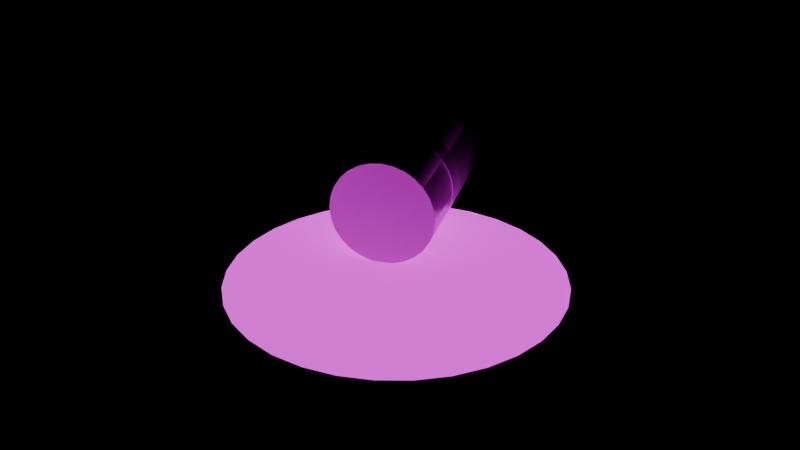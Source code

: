 # Source: chem_barrel_leaking.blend  (saved by Blender 5.0.119; exported with 4.5.12 LTS)
import bpy
from mathutils import Matrix  # noqa: F401  (used for matrix-valued properties, if any)

bpy.ops.wm.read_factory_settings(use_empty=True)
scene = bpy.context.scene
scene.name = 'Scene'

# ---- images (referenced by path relative to the original .blend; pixels are not part of the script)
import os
ASSET_DIR = os.environ.get("B2B_ASSET_DIR", "")  # directory of the original .blend (textures are referenced by path, not embedded)
HERE = os.path.dirname(os.path.abspath(__file__))  # packed textures are extracted next to this script under _unpacked/

def load_image(name, relpath, width, height, colorspace="sRGB"):
    """Load a texture the original file referenced (path relative to the .blend, or extracted next to this script)."""
    p = next((c for c in (os.path.join(HERE, relpath), os.path.join(ASSET_DIR, relpath)) if relpath and os.path.exists(c)), "")
    if p:
        img = bpy.data.images.load(p, check_existing=True)
        img.name = name
    else:  # same state as the original file: an image datablock whose file is absent (Cycles renders it pink)
        img = bpy.data.images.new(name, width, height)
        img.source = "FILE"
        img.filepath = "//" + (relpath or name)
    img.colorspace_settings.name = colorspace
    return img
img_rust_albedo_png = load_image('rust_albedo.png', 'rust_albedo.png', 1024, 1024, 'sRGB')
img_rust_rough_png = load_image('rust_rough.png', 'rust_rough.png', 1024, 1024, 'Non-Color')
img_rust_metal_png = load_image('rust_metal.png', 'rust_metal.png', 1024, 1024, 'Non-Color')
img_rust_normal_png = load_image('rust_normal.png', 'rust_normal.png', 1024, 1024, 'Non-Color')
img_hazard_stripes_albedo_png = load_image('hazard_stripes_albedo.png', 'hazard_stripes_albedo.png', 1024, 1024, 'sRGB')
img_hazard_stripes_rough_png = load_image('hazard_stripes_rough.png', 'hazard_stripes_rough.png', 1024, 1024, 'Non-Color')
img_hazard_stripes_metal_png = load_image('hazard_stripes_metal.png', 'hazard_stripes_metal.png', 1024, 1024, 'Non-Color')
img_hazard_stripes_normal_png = load_image('hazard_stripes_normal.png', 'hazard_stripes_normal.png', 1024, 1024, 'Non-Color')
img_chemical_residue_albedo_png = load_image('chemical_residue_albedo.png', 'chemical_residue_albedo.png', 1024, 1024, 'sRGB')
img_chemical_residue_rough_png = load_image('chemical_residue_rough.png', 'chemical_residue_rough.png', 1024, 1024, 'Non-Color')
img_chemical_residue_normal_png = load_image('chemical_residue_normal.png', 'chemical_residue_normal.png', 1024, 1024, 'Non-Color')
img_chemical_residue_emit_png = load_image('chemical_residue_emit.png', 'chemical_residue_emit.png', 1024, 1024, 'sRGB')

# ---- materials (node trees are filled in below, after node groups)
mat_rust = bpy.data.materials.new('rust')
mat_rust.diffuse_color = (0.5574, 0.3177, 0.1518, 1.0)
mat_hazard = bpy.data.materials.new('hazard')
mat_hazard.diffuse_color = (0.451, 0.3589, 0.1029, 1.0)
mat_chem_residue = bpy.data.materials.new('chem_residue')
mat_chem_residue.diffuse_color = (0.2835, 0.344, 0.1834, 1.0)

# ---- material node trees
mat_rust.use_nodes = True; mat_rust.node_tree.nodes.clear()
_N = mat_rust.node_tree.nodes; _L = mat_rust.node_tree.links
n0 = _N.new('ShaderNodeBsdfPrincipled'); n0.name = 'Principled BSDF'; n0.location = (-200, 100)
n1 = _N.new('ShaderNodeOutputMaterial'); n1.name = 'Material Output'; n1.location = (200, 100)
n2 = _N.new('ShaderNodeTexCoord'); n2.name = 'Texture Coordinate'; n2.location = (0, 0)
n3 = _N.new('ShaderNodeMapping'); n3.name = 'Mapping'; n3.location = (0, 0)
n3.inputs[3].default_value = (0.6667, 0.6667, 0.6667)
n4 = _N.new('ShaderNodeTexImage'); n4.name = 'Image Texture'; n4.location = (0, 0)
n4.image = img_rust_albedo_png
n5 = _N.new('ShaderNodeTexImage'); n5.name = 'Image Texture.001'; n5.location = (0, 0)
n5.image = img_rust_rough_png
n6 = _N.new('ShaderNodeTexImage'); n6.name = 'Image Texture.002'; n6.location = (0, 0)
n6.image = img_rust_metal_png
n7 = _N.new('ShaderNodeTexImage'); n7.name = 'Image Texture.003'; n7.location = (0, 0)
n7.image = img_rust_normal_png
n8 = _N.new('ShaderNodeNormalMap'); n8.name = 'Normal Map'; n8.location = (0, 0)
n8.inputs[0].default_value = 1.2
_L.new(n0.outputs[0], n1.inputs[0])
_L.new(n2.outputs[2], n3.inputs[0])
_L.new(n3.outputs[0], n4.inputs[0])
_L.new(n4.outputs[0], n0.inputs[0])
_L.new(n3.outputs[0], n5.inputs[0])
_L.new(n5.outputs[0], n0.inputs[2])
_L.new(n3.outputs[0], n6.inputs[0])
_L.new(n6.outputs[0], n0.inputs[1])
_L.new(n3.outputs[0], n7.inputs[0])
_L.new(n7.outputs[0], n8.inputs[1])
_L.new(n8.outputs[0], n0.inputs[5])
n1.is_active_output = True
mat_hazard.use_nodes = True; mat_hazard.node_tree.nodes.clear()
_N = mat_hazard.node_tree.nodes; _L = mat_hazard.node_tree.links
n0 = _N.new('ShaderNodeBsdfPrincipled'); n0.name = 'Principled BSDF'; n0.location = (-200, 100)
n1 = _N.new('ShaderNodeOutputMaterial'); n1.name = 'Material Output'; n1.location = (200, 100)
n2 = _N.new('ShaderNodeTexCoord'); n2.name = 'Texture Coordinate'; n2.location = (0, 0)
n3 = _N.new('ShaderNodeMapping'); n3.name = 'Mapping'; n3.location = (0, 0)
n4 = _N.new('ShaderNodeTexImage'); n4.name = 'Image Texture'; n4.location = (0, 0)
n4.image = img_hazard_stripes_albedo_png
n5 = _N.new('ShaderNodeTexImage'); n5.name = 'Image Texture.001'; n5.location = (0, 0)
n5.image = img_hazard_stripes_rough_png
n6 = _N.new('ShaderNodeTexImage'); n6.name = 'Image Texture.002'; n6.location = (0, 0)
n6.image = img_hazard_stripes_metal_png
n7 = _N.new('ShaderNodeTexImage'); n7.name = 'Image Texture.003'; n7.location = (0, 0)
n7.image = img_hazard_stripes_normal_png
n8 = _N.new('ShaderNodeNormalMap'); n8.name = 'Normal Map'; n8.location = (0, 0)
n8.inputs[0].default_value = 0.4
_L.new(n0.outputs[0], n1.inputs[0])
_L.new(n2.outputs[2], n3.inputs[0])
_L.new(n3.outputs[0], n4.inputs[0])
_L.new(n4.outputs[0], n0.inputs[0])
_L.new(n3.outputs[0], n5.inputs[0])
_L.new(n5.outputs[0], n0.inputs[2])
_L.new(n3.outputs[0], n6.inputs[0])
_L.new(n6.outputs[0], n0.inputs[1])
_L.new(n3.outputs[0], n7.inputs[0])
_L.new(n7.outputs[0], n8.inputs[1])
_L.new(n8.outputs[0], n0.inputs[5])
n1.is_active_output = True
mat_chem_residue.use_nodes = True; mat_chem_residue.node_tree.nodes.clear()
_N = mat_chem_residue.node_tree.nodes; _L = mat_chem_residue.node_tree.links
n0 = _N.new('ShaderNodeBsdfPrincipled'); n0.name = 'Principled BSDF'; n0.location = (-200, 100)
n0.inputs[28].default_value = 1.2
n1 = _N.new('ShaderNodeOutputMaterial'); n1.name = 'Material Output'; n1.location = (200, 100)
n2 = _N.new('ShaderNodeTexCoord'); n2.name = 'Texture Coordinate'; n2.location = (0, 0)
n3 = _N.new('ShaderNodeMapping'); n3.name = 'Mapping'; n3.location = (0, 0)
n3.inputs[3].default_value = (0.6667, 0.6667, 0.6667)
n4 = _N.new('ShaderNodeTexImage'); n4.name = 'Image Texture'; n4.location = (0, 0)
n4.image = img_chemical_residue_albedo_png
n5 = _N.new('ShaderNodeTexImage'); n5.name = 'Image Texture.001'; n5.location = (0, 0)
n5.image = img_chemical_residue_rough_png
n6 = _N.new('ShaderNodeTexImage'); n6.name = 'Image Texture.002'; n6.location = (0, 0)
n6.image = img_chemical_residue_normal_png
n7 = _N.new('ShaderNodeNormalMap'); n7.name = 'Normal Map'; n7.location = (0, 0)
n7.inputs[0].default_value = 0.5
n8 = _N.new('ShaderNodeTexImage'); n8.name = 'Image Texture.003'; n8.location = (0, 0)
n8.image = img_chemical_residue_emit_png
_L.new(n0.outputs[0], n1.inputs[0])
_L.new(n2.outputs[2], n3.inputs[0])
_L.new(n3.outputs[0], n4.inputs[0])
_L.new(n4.outputs[0], n0.inputs[0])
_L.new(n3.outputs[0], n5.inputs[0])
_L.new(n5.outputs[0], n0.inputs[2])
_L.new(n3.outputs[0], n6.inputs[0])
_L.new(n6.outputs[0], n7.inputs[1])
_L.new(n7.outputs[0], n0.inputs[5])
_L.new(n3.outputs[0], n8.inputs[0])
_L.new(n8.outputs[0], n0.inputs[27])
n1.is_active_output = True

# ---- meshes
me_chem_barrel_leaking = bpy.data.meshes.new('chem_barrel_leaking')
me_chem_barrel_leaking.from_pydata([(0.0, 0.29, -0.44), (0.0, 0.29, 0.44), (0.06453, 0.2827, -0.44), (0.06453, 0.2827, 0.44), (0.1258, 0.2613, -0.44), (0.1258, 0.2613, 0.44), (0.1808, 0.2267, -0.44), (0.1808, 0.2267, 0.44), (0.2267, 0.1808, -0.44), (0.2267, 0.1808, 0.44), (0.2613, 0.1258, -0.44), (0.2613, 0.1258, 0.44), (0.2827, 0.06453, -0.44), (0.2827, 0.06453, 0.44), (0.29, 0.0, -0.44), (0.29, 0.0, 0.44), (0.2827, -0.06453, -0.44), (0.2827, -0.06453, 0.44), (0.2613, -0.1258, -0.44), (0.2613, -0.1258, 0.44), (0.2267, -0.1808, -0.44), (0.2267, -0.1808, 0.44), (0.1808, -0.2267, -0.44), (0.1808, -0.2267, 0.44), (0.1258, -0.2613, -0.44), (0.1258, -0.2613, 0.44), (0.06453, -0.2827, -0.44), (0.06453, -0.2827, 0.44), (0.0, -0.29, -0.44), (0.0, -0.29, 0.44), (-0.06453, -0.2827, -0.44), (-0.06453, -0.2827, 0.44), (-0.1258, -0.2613, -0.44), (-0.1258, -0.2613, 0.44), (-0.1808, -0.2267, -0.44), (-0.1808, -0.2267, 0.44), (-0.2267, -0.1808, -0.44), (-0.2267, -0.1808, 0.44), (-0.2613, -0.1258, -0.44), (-0.2613, -0.1258, 0.44), (-0.2827, -0.06453, -0.44), (-0.2827, -0.06453, 0.44), (-0.29, 0.0, -0.44), (-0.29, 0.0, 0.44), (-0.2827, 0.06453, -0.44), (-0.2827, 0.06453, 0.44), (-0.2613, 0.1258, -0.44), (-0.2613, 0.1258, 0.44), (-0.2267, 0.1808, -0.44), (-0.2267, 0.1808, 0.44), (-0.1808, 0.2267, -0.44), (-0.1808, 0.2267, 0.44), (-0.1258, 0.2613, -0.44), (-0.1258, 0.2613, 0.44), (-0.06453, 0.2827, -0.44), (-0.06453, 0.2827, 0.44), (0.0, 0.292, -0.07), (0.0, 0.292, 0.07), (0.06498, 0.2847, -0.07), (0.06498, 0.2847, 0.07), (0.1267, 0.2631, -0.07), (0.1267, 0.2631, 0.07), (0.1821, 0.2283, -0.07), (0.1821, 0.2283, 0.07), (0.2283, 0.1821, -0.07), (0.2283, 0.1821, 0.07), (0.2631, 0.1267, -0.07), (0.2631, 0.1267, 0.07), (0.2847, 0.06498, -0.07), (0.2847, 0.06498, 0.07), (0.292, 0.0, -0.07), (0.292, 0.0, 0.07), (0.2847, -0.06498, -0.07), (0.2847, -0.06498, 0.07), (0.2631, -0.1267, -0.07), (0.2631, -0.1267, 0.07), (0.2283, -0.1821, -0.07), (0.2283, -0.1821, 0.07), (0.1821, -0.2283, -0.07), (0.1821, -0.2283, 0.07), (0.1267, -0.2631, -0.07), (0.1267, -0.2631, 0.07), (0.06498, -0.2847, -0.07), (0.06498, -0.2847, 0.07), (0.0, -0.292, -0.07), (0.0, -0.292, 0.07), (-0.06498, -0.2847, -0.07), (-0.06498, -0.2847, 0.07), (-0.1267, -0.2631, -0.07), (-0.1267, -0.2631, 0.07), (-0.1821, -0.2283, -0.07), (-0.1821, -0.2283, 0.07), (-0.2283, -0.1821, -0.07), (-0.2283, -0.1821, 0.07), (-0.2631, -0.1267, -0.07), (-0.2631, -0.1267, 0.07), (-0.2847, -0.06498, -0.07), (-0.2847, -0.06498, 0.07), (-0.292, 0.0, -0.07), (-0.292, 0.0, 0.07), (-0.2847, 0.06498, -0.07), (-0.2847, 0.06498, 0.07), (-0.2631, 0.1267, -0.07), (-0.2631, 0.1267, 0.07), (-0.2283, 0.1821, -0.07), (-0.2283, 0.1821, 0.07), (-0.1821, 0.2283, -0.07), (-0.1821, 0.2283, 0.07), (-0.1267, 0.2631, -0.07), (-0.1267, 0.2631, 0.07), (-0.06498, 0.2847, -0.07), (-0.06498, 0.2847, 0.07), (0.4781, -0.29, -0.2321), (0.4781, -0.284, -0.2321), (0.6331, -0.29, -0.1478), (0.6331, -0.284, -0.1478), (0.7687, -0.29, -0.03491), (0.7687, -0.284, -0.03491), (0.8796, -0.29, 0.1023), (0.8796, -0.284, 0.1023), (0.9616, -0.29, 0.2585), (0.9616, -0.284, 0.2585), (1.012, -0.29, 0.4277), (1.012, -0.284, 0.4277), (1.028, -0.29, 0.6034), (1.028, -0.284, 0.6034), (1.009, -0.29, 0.7788), (1.009, -0.284, 0.7788), (0.9566, -0.29, 0.9473), (0.9566, -0.284, 0.9473), (0.8723, -0.29, 1.102), (0.8723, -0.284, 1.102), (0.7594, -0.29, 1.238), (0.7594, -0.284, 1.238), (0.6222, -0.29, 1.349), (0.6222, -0.284, 1.349), (0.466, -0.29, 1.431), (0.466, -0.284, 1.431), (0.2968, -0.29, 1.481), (0.2968, -0.284, 1.481), (0.1211, -0.29, 1.497), (0.1211, -0.284, 1.497), (-0.05436, -0.29, 1.478), (-0.05436, -0.284, 1.478), (-0.2228, -0.29, 1.426), (-0.2228, -0.284, 1.426), (-0.3778, -0.29, 1.341), (-0.3778, -0.284, 1.341), (-0.5134, -0.29, 1.229), (-0.5134, -0.284, 1.229), (-0.6243, -0.29, 1.091), (-0.6243, -0.284, 1.091), (-0.7063, -0.29, 0.9352), (-0.7063, -0.284, 0.9352), (-0.7563, -0.29, 0.766), (-0.7563, -0.284, 0.766), (-0.7723, -0.29, 0.5903), (-0.7723, -0.284, 0.5903), (-0.7537, -0.29, 0.4148), (-0.7537, -0.284, 0.4148), (-0.7013, -0.29, 0.2464), (-0.7013, -0.284, 0.2464), (-0.617, -0.29, 0.09136), (-0.617, -0.284, 0.09136), (-0.5041, -0.29, -0.0442), (-0.5041, -0.284, -0.0442), (-0.3669, -0.29, -0.1551), (-0.3669, -0.284, -0.1551), (-0.2107, -0.29, -0.2372), (-0.2107, -0.284, -0.2372), (-0.04147, -0.29, -0.2871), (-0.04147, -0.284, -0.2871), (0.1342, -0.29, -0.3031), (0.1342, -0.284, -0.3031), (0.3097, -0.29, -0.2846), (0.3097, -0.284, -0.2846)], [], [(0, 1, 3, 2), (2, 3, 5, 4), (4, 5, 7, 6), (6, 7, 9, 8), (8, 9, 11, 10), (10, 11, 13, 12), (12, 13, 15, 14), (14, 15, 17, 16), (16, 17, 19, 18), (18, 19, 21, 20), (20, 21, 23, 22), (22, 23, 25, 24), (24, 25, 27, 26), (26, 27, 29, 28), (28, 29, 31, 30), (30, 31, 33, 32), (32, 33, 35, 34), (34, 35, 37, 36), (36, 37, 39, 38), (38, 39, 41, 40), (40, 41, 43, 42), (42, 43, 45, 44), (44, 45, 47, 46), (46, 47, 49, 48), (48, 49, 51, 50), (50, 51, 53, 52), (3, 1, 55, 53, 51, 49, 47, 45, 43, 41, 39, 37, 35, 33, 31, 29, 27, 25, 23, 21, 19, 17, 15, 13, 11, 9, 7, 5), (52, 53, 55, 54), (54, 55, 1, 0), (0, 2, 4, 6, 8, 10, 12, 14, 16, 18, 20, 22, 24, 26, 28, 30, 32, 34, 36, 38, 40, 42, 44, 46, 48, 50, 52, 54), (56, 57, 59, 58), (58, 59, 61, 60), (60, 61, 63, 62), (62, 63, 65, 64), (64, 65, 67, 66), (66, 67, 69, 68), (68, 69, 71, 70), (70, 71, 73, 72), (72, 73, 75, 74), (74, 75, 77, 76), (76, 77, 79, 78), (78, 79, 81, 80), (80, 81, 83, 82), (82, 83, 85, 84), (84, 85, 87, 86), (86, 87, 89, 88), (88, 89, 91, 90), (90, 91, 93, 92), (92, 93, 95, 94), (94, 95, 97, 96), (96, 97, 99, 98), (98, 99, 101, 100), (100, 101, 103, 102), (102, 103, 105, 104), (104, 105, 107, 106), (106, 107, 109, 108), (59, 57, 111, 109, 107, 105, 103, 101, 99, 97, 95, 93, 91, 89, 87, 85, 83, 81, 79, 77, 75, 73, 71, 69, 67, 65, 63, 61), (108, 109, 111, 110), (110, 111, 57, 56), (56, 58, 60, 62, 64, 66, 68, 70, 72, 74, 76, 78, 80, 82, 84, 86, 88, 90, 92, 94, 96, 98, 100, 102, 104, 106, 108, 110), (112, 113, 115, 114), (114, 115, 117, 116), (116, 117, 119, 118), (118, 119, 121, 120), (120, 121, 123, 122), (122, 123, 125, 124), (124, 125, 127, 126), (126, 127, 129, 128), (128, 129, 131, 130), (130, 131, 133, 132), (132, 133, 135, 134), (134, 135, 137, 136), (136, 137, 139, 138), (138, 139, 141, 140), (140, 141, 143, 142), (142, 143, 145, 144), (144, 145, 147, 146), (146, 147, 149, 148), (148, 149, 151, 150), (150, 151, 153, 152), (152, 153, 155, 154), (154, 155, 157, 156), (156, 157, 159, 158), (158, 159, 161, 160), (160, 161, 163, 162), (162, 163, 165, 164), (164, 165, 167, 166), (166, 167, 169, 168), (168, 169, 171, 170), (170, 171, 173, 172), (115, 113, 175, 173, 171, 169, 167, 165, 163, 161, 159, 157, 155, 153, 151, 149, 147, 145, 143, 141, 139, 137, 135, 133, 131, 129, 127, 125, 123, 121, 119, 117), (172, 173, 175, 174), (174, 175, 113, 112), (112, 114, 116, 118, 120, 122, 124, 126, 128, 130, 132, 134, 136, 138, 140, 142, 144, 146, 148, 150, 152, 154, 156, 158, 160, 162, 164, 166, 168, 170, 172, 174)])
me_chem_barrel_leaking.polygons.foreach_set('use_smooth', [True] * 94)
me_chem_barrel_leaking.polygons.foreach_set('material_index', [0, 0, 0, 0, 0, 0, 0, 0, 0, 0, 0, 0, 0, 0, 0, 0, 0, 0, 0, 0, 0, 0, 0, 0, 0, 0, 0, 0, 0, 0, 1, 1, 1, 1, 1, 1, 1, 1, 1, 1, 1, 1, 1, 1, 1, 1, 1, 1, 1, 1, 1, 1, 1, 1, 1, 1, 1, 1, 1, 1, 2, 2, 2, 2, 2, 2, 2, 2, 2, 2, 2, 2, 2, 2, 2, 2, 2, 2, 2, 2, 2, 2, 2, 2, 2, 2, 2, 2, 2, 2, 2, 2, 2, 2])
_k = set([(0, 2), (0, 54), (1, 3), (1, 55), (2, 4), (3, 5), (4, 6), (5, 7), (6, 8), (7, 9), (8, 10), (9, 11), (10, 12), (11, 13), (12, 14), (13, 15), (14, 16), (15, 17), (16, 18), (17, 19), (18, 20), (19, 21), (20, 22), (21, 23), (22, 24), (23, 25), (24, 26), (25, 27), (26, 28), (27, 29), (28, 30), (29, 31), (30, 32), (31, 33), (32, 34), (33, 35), (34, 36), (35, 37), (36, 38), (37, 39), (38, 40), (39, 41), (40, 42), (41, 43), (42, 44), (43, 45), (44, 46), (45, 47), (46, 48), (47, 49), (48, 50), (49, 51), (50, 52), (51, 53), (52, 54), (53, 55), (56, 58), (56, 110), (57, 59), (57, 111), (58, 60), (59, 61), (60, 62), (61, 63), (62, 64), (63, 65), (64, 66), (65, 67), (66, 68), (67, 69), (68, 70), (69, 71), (70, 72), (71, 73), (72, 74), (73, 75), (74, 76), (75, 77), (76, 78), (77, 79), (78, 80), (79, 81), (80, 82), (81, 83), (82, 84), (83, 85), (84, 86), (85, 87), (86, 88), (87, 89), (88, 90), (89, 91), (90, 92), (91, 93), (92, 94), (93, 95), (94, 96), (95, 97), (96, 98), (97, 99), (98, 100), (99, 101), (100, 102), (101, 103), (102, 104), (103, 105), (104, 106), (105, 107), (106, 108), (107, 109), (108, 110), (109, 111), (112, 114), (112, 174), (113, 115), (113, 175), (114, 116), (115, 117), (116, 118), (117, 119), (118, 120), (119, 121), (120, 122), (121, 123), (122, 124), (123, 125), (124, 126), (125, 127), (126, 128), (127, 129), (128, 130), (129, 131), (130, 132), (131, 133), (132, 134), (133, 135), (134, 136), (135, 137), (136, 138), (137, 139), (138, 140), (139, 141), (140, 142), (141, 143), (142, 144), (143, 145), (144, 146), (145, 147), (146, 148), (147, 149), (148, 150), (149, 151), (150, 152), (151, 153), (152, 154), (153, 155), (154, 156), (155, 157), (156, 158), (157, 159), (158, 160), (159, 161), (160, 162), (161, 163), (162, 164), (163, 165), (164, 166), (165, 167), (166, 168), (167, 169), (168, 170), (169, 171), (170, 172), (171, 173), (172, 174), (173, 175)])
me_chem_barrel_leaking.attributes.new('sharp_edge', 'BOOLEAN', 'EDGE').data.foreach_set('value', [ (min(e.vertices), max(e.vertices)) in _k for e in me_chem_barrel_leaking.edges])
_uv = me_chem_barrel_leaking.uv_layers.new(name='UVMap')
_uv.uv.foreach_set('vector', [-0.1713, 0.4053, 0.1713, -0.4053, 0.2308, -0.3801, -0.1119, 0.4304, -0.1119, 0.4304, 0.2308, -0.3801, 0.2872, -0.3563, -0.05545, 0.4543, -0.05545, 0.4543, 0.2872, -0.3563, 0.3379, -0.3349, -0.004805, 0.4757, -0.004805, 0.4757, 0.3379, -0.3349, 0.3802, -0.317, 0.03749, 0.4936, 0.4936, 0.4708, -0.317, 0.4708, -0.3035, 0.4158, 0.507, 0.4158, 0.507, 0.4158, -0.3035, 0.4158, -0.2952, 0.3545, 0.5154, 0.3545, 0.5154, 0.3545, -0.2952, 0.3545, -0.2923, 0.29, 0.5182, 0.29, 0.5182, 0.29, -0.2923, 0.29, -0.2952, 0.2255, 0.5154, 0.2255, 0.5154, 0.2255, -0.2952, 0.2255, -0.3035, 0.1642, 0.507, 0.1642, 0.507, 0.1642, -0.3035, 0.1642, -0.317, 0.1092, 0.4936, 0.1092, 0.03749, -0.4936, 0.3802, 0.317, 0.3379, 0.3349, -0.004805, -0.4757, -0.004805, -0.4757, 0.3379, 0.3349, 0.2872, 0.3563, -0.05545, -0.4543, -0.05545, -0.4543, 0.2872, 0.3563, 0.2308, 0.3801, -0.1119, -0.4304, -0.1119, -0.4304, 0.2308, 0.3801, 0.1713, 0.4053, -0.1713, -0.4053, -0.1713, -0.4053, 0.1713, 0.4053, 0.1119, 0.4304, -0.2308, -0.3801, -0.2308, -0.3801, 0.1119, 0.4304, 0.05545, 0.4543, -0.2872, -0.3563, -0.2872, -0.3563, 0.05545, 0.4543, 0.004805, 0.4757, -0.3379, -0.3349, -0.3379, -0.3349, 0.004805, 0.4757, -0.03749, 0.4936, -0.3802, -0.317, -0.317, 0.1092, 0.4936, 0.1092, 0.507, 0.1642, -0.3035, 0.1642, -0.3035, 0.1642, 0.507, 0.1642, 0.5154, 0.2255, -0.2952, 0.2255, -0.2952, 0.2255, 0.5154, 0.2255, 0.5182, 0.29, -0.2923, 0.29, -0.2923, 0.29, 0.5182, 0.29, 0.5154, 0.3545, -0.2952, 0.3545, -0.2952, 0.3545, 0.5154, 0.3545, 0.507, 0.4158, -0.3035, 0.4158, -0.3035, 0.4158, 0.507, 0.4158, 0.4936, 0.4708, -0.317, 0.4708, -0.3802, 0.317, -0.03749, -0.4936, 0.004805, -0.4757, -0.3379, 0.3349, -0.3379, 0.3349, 0.004805, -0.4757, 0.05545, -0.4543, -0.2872, 0.3563, 0.2308, 0.5727, 0.1713, 0.58, 0.1119, 0.5727, 0.05545, 0.5513, 0.004805, 0.5167, -0.03749, 0.4708, -0.06931, 0.4158, -0.08907, 0.3545, -0.09576, 0.29, -0.08907, 0.2255, -0.06931, 0.1642, -0.03749, 0.1092, 0.004805, 0.06327, 0.05545, 0.02872, 0.1119, 0.007271, 0.1713, -4.523e-08, 0.2308, 0.007271, 0.2872, 0.02872, 0.3379, 0.06327, 0.3802, 0.1092, 0.412, 0.1642, 0.4318, 0.2255, 0.4385, 0.29, 0.4318, 0.3545, 0.412, 0.4158, 0.3802, 0.4708, 0.3379, 0.5167, 0.2872, 0.5513, -0.2872, 0.3563, 0.05545, -0.4543, 0.1119, -0.4304, -0.2308, 0.3801, -0.2308, 0.3801, 0.1119, -0.4304, 0.1713, -0.4053, -0.1713, 0.4053, 0.1713, 0.58, 0.1119, 0.5727, 0.05545, 0.5513, 0.004805, 0.5167, -0.03749, 0.4708, -0.06931, 0.4158, -0.08907, 0.3545, -0.09576, 0.29, -0.08907, 0.2255, -0.06931, 0.1642, -0.03749, 0.1092, 0.004805, 0.06327, 0.05545, 0.02872, 0.1119, 0.007271, 0.1713, 4.523e-08, 0.2308, 0.007271, 0.2872, 0.02872, 0.3379, 0.06327, 0.3802, 0.1092, 0.412, 0.1642, 0.4318, 0.2255, 0.4385, 0.29, 0.4318, 0.3545, 0.412, 0.4158, 0.3802, 0.4708, 0.3379, 0.5167, 0.2872, 0.5513, 0.2308, 0.5727, -0.02726, 0.06447, 0.02726, -0.06447, 0.08711, -0.03917, 0.03259, 0.08978, 0.03259, 0.08978, 0.08711, -0.03917, 0.144, -0.01514, 0.08943, 0.1138, 0.08943, 0.1138, 0.144, -0.01514, 0.1949, 0.006423, 0.1404, 0.1354, 0.1404, 0.1354, 0.1949, 0.006423, 0.2375, 0.02443, 0.183, 0.1534, 0.1534, 0.4721, 0.02443, 0.4721, 0.03798, 0.4167, 0.1669, 0.4167, 0.1669, 0.4167, 0.03798, 0.4167, 0.04638, 0.355, 0.1753, 0.355, 0.1753, 0.355, 0.04638, 0.355, 0.04924, 0.29, 0.1782, 0.29, 0.1782, 0.29, 0.04924, 0.29, 0.04638, 0.225, 0.1753, 0.225, 0.1753, 0.225, 0.04638, 0.225, 0.03798, 0.1633, 0.1669, 0.1633, 0.1669, 0.1633, 0.03798, 0.1633, 0.02443, 0.1079, 0.1534, 0.1079, 0.183, -0.1534, 0.2375, -0.02443, 0.1949, -0.006423, 0.1404, -0.1354, 0.1404, -0.1354, 0.1949, -0.006423, 0.144, 0.01514, 0.08943, -0.1138, 0.08943, -0.1138, 0.144, 0.01514, 0.08711, 0.03917, 0.03259, -0.08978, 0.03259, -0.08978, 0.08711, 0.03917, 0.02726, 0.06447, -0.02726, -0.06447, -0.02726, -0.06447, 0.02726, 0.06447, -0.03259, 0.08978, -0.08711, -0.03917, -0.08711, -0.03917, -0.03259, 0.08978, -0.08943, 0.1138, -0.144, -0.01514, -0.144, -0.01514, -0.08943, 0.1138, -0.1404, 0.1354, -0.1949, 0.006423, -0.1949, 0.006423, -0.1404, 0.1354, -0.183, 0.1534, -0.2375, 0.02443, 0.02443, 0.1079, 0.1534, 0.1079, 0.1669, 0.1633, 0.03798, 0.1633, 0.03798, 0.1633, 0.1669, 0.1633, 0.1753, 0.225, 0.04638, 0.225, 0.04638, 0.225, 0.1753, 0.225, 0.1782, 0.29, 0.04924, 0.29, 0.04924, 0.29, 0.1782, 0.29, 0.1753, 0.355, 0.04638, 0.355, 0.04638, 0.355, 0.1753, 0.355, 0.1669, 0.4167, 0.03798, 0.4167, 0.03798, 0.4167, 0.1669, 0.4167, 0.1534, 0.4721, 0.02443, 0.4721, -0.2375, -0.02443, -0.183, -0.1534, -0.1404, -0.1354, -0.1949, -0.006423, -0.1949, -0.006423, -0.1404, -0.1354, -0.08943, -0.1138, -0.144, 0.01514, 0.08711, 0.5747, 0.02726, 0.582, -0.03259, 0.5747, -0.08943, 0.5531, -0.1404, 0.5183, -0.183, 0.4721, -0.2151, 0.4167, -0.2349, 0.355, -0.2417, 0.29, -0.2349, 0.225, -0.2151, 0.1633, -0.183, 0.1079, -0.1404, 0.06171, -0.08943, 0.02692, -0.03259, 0.005321, 0.02726, -0.002, 0.08711, 0.005321, 0.144, 0.02692, 0.1949, 0.06171, 0.2375, 0.1079, 0.2696, 0.1633, 0.2895, 0.225, 0.2962, 0.29, 0.2895, 0.355, 0.2696, 0.4167, 0.2375, 0.4721, 0.1949, 0.5183, 0.144, 0.5531, -0.144, 0.01514, -0.08943, -0.1138, -0.03259, -0.08978, -0.08711, 0.03917, -0.08711, 0.03917, -0.03259, -0.08978, 0.02726, -0.06447, -0.02726, 0.06447, 0.02726, 0.582, -0.03259, 0.5747, -0.08943, 0.5531, -0.1404, 0.5183, -0.183, 0.4721, -0.2151, 0.4167, -0.2349, 0.355, -0.2417, 0.29, -0.2349, 0.225, -0.2151, 0.1633, -0.183, 0.1079, -0.1404, 0.06171, -0.08943, 0.02692, -0.03259, 0.005321, 0.02726, -0.002, 0.08711, 0.005321, 0.144, 0.02692, 0.1949, 0.06171, 0.2375, 0.1079, 0.2696, 0.1633, 0.2895, 0.225, 0.2962, 0.29, 0.2895, 0.355, 0.2696, 0.4167, 0.2375, 0.4721, 0.1949, 0.5183, 0.144, 0.5531, 0.08711, 0.5747, -0.35, 0.0, -0.35, 0.006, -0.5256, 0.006, -0.5256, 0.0, -0.5256, 0.0, -0.5256, 0.006, -0.6944, 0.006, -0.6944, 0.0, -0.6944, 0.0, -0.6944, 0.006, -0.85, 0.006, -0.85, 0.0, -0.85, 0.0, -0.85, 0.006, -0.9864, 0.006, -0.9864, 0.0, 0.1364, 0.0, 0.1364, 0.006, 1.323e-05, 0.006, 1.323e-05, 0.0, 1.323e-05, 0.0, 1.323e-05, 0.006, -0.1556, 0.006, -0.1556, 0.0, -0.1556, 0.0, -0.1556, 0.006, -0.3244, 0.006, -0.3244, 0.0, -0.3244, 0.0, -0.3244, 0.006, -0.5, 0.006, -0.5, 0.0, -0.5, 0.0, -0.5, 0.006, -0.6756, 0.006, -0.6756, 0.0, -0.6756, 0.0, -0.6756, 0.006, -0.8444, 0.006, -0.8444, 0.0, -0.8444, 0.0, -0.8444, 0.006, -1.0, 0.006, -1.0, 0.0, -1.0, 0.0, -1.0, 0.006, -1.136, 0.006, -1.136, 0.0, 0.9864, 0.0, 0.9864, 0.006, 0.85, 0.006, 0.85, 0.0, 0.85, 0.0, 0.85, 0.006, 0.6944, 0.006, 0.6944, 0.0, 0.6944, 0.0, 0.6944, 0.006, 0.5256, 0.006, 0.5256, 0.0, 0.5256, 0.0, 0.5256, 0.006, 0.35, 0.006, 0.35, 0.0, 0.35, 0.0, 0.35, 0.006, 0.1744, 0.006, 0.1744, 0.0, 0.1744, 0.0, 0.1744, 0.006, 0.005585, 0.006, 0.005585, 0.0, 0.005585, 0.0, 0.005585, 0.006, -0.15, 0.006, -0.15, 0.0, -0.15, 0.0, -0.15, 0.006, -0.2864, 0.006, -0.2864, 0.0, 1.136, 0.0, 1.136, 0.006, 1.0, 0.006, 1.0, 0.0, 1.0, 0.0, 1.0, 0.006, 0.8444, 0.006, 0.8444, 0.0, 0.8444, 0.0, 0.8444, 0.006, 0.6756, 0.006, 0.6756, 0.0, 0.6756, 0.0, 0.6756, 0.006, 0.5, 0.006, 0.5, 0.0, 0.5, 0.0, 0.5, 0.006, 0.3244, 0.006, 0.3244, 0.0, 0.3244, 0.0, 0.3244, 0.006, 0.1556, 0.006, 0.1556, 0.0, 0.1556, 0.0, 0.1556, 0.006, -1.323e-05, 0.006, -1.323e-05, 0.0, -1.323e-05, 0.0, -1.323e-05, 0.006, -0.1364, 0.006, -0.1364, 0.0, 0.2864, 0.0, 0.2864, 0.006, 0.15, 0.006, 0.15, 0.0, 0.15, 0.0, 0.15, 0.006, -0.005585, 0.006, -0.005585, 0.0, 0.5256, 0.3827, 0.35, 0.4, 0.1744, 0.3827, 0.005585, 0.3315, -0.15, 0.2483, -0.2864, 0.1364, -0.3983, 1.323e-05, -0.4815, -0.1556, -0.5327, -0.3244, -0.55, -0.5, -0.5327, -0.6756, -0.4815, -0.8444, -0.3983, -1.0, -0.2864, -1.136, -0.15, -1.248, 0.005585, -1.331, 0.1744, -1.383, 0.35, -1.4, 0.5256, -1.383, 0.6944, -1.331, 0.85, -1.248, 0.9864, -1.136, 1.098, -1.0, 1.181, -0.8444, 1.233, -0.6756, 1.25, -0.5, 1.233, -0.3244, 1.181, -0.1556, 1.098, 1.323e-05, 0.9864, 0.1364, 0.85, 0.2483, 0.6944, 0.3315, -0.005585, 0.0, -0.005585, 0.006, -0.1744, 0.006, -0.1744, 0.0, -0.1744, 0.0, -0.1744, 0.006, -0.35, 0.006, -0.35, 0.0, 0.35, -0.4, 0.5256, -0.3827, 0.6944, -0.3315, 0.85, -0.2483, 0.9864, -0.1364, 1.098, -1.323e-05, 1.181, 0.1556, 1.233, 0.3244, 1.25, 0.5, 1.233, 0.6756, 1.181, 0.8444, 1.098, 1.0, 0.9864, 1.136, 0.85, 1.248, 0.6944, 1.331, 0.5256, 1.383, 0.35, 1.4, 0.1744, 1.383, 0.005585, 1.331, -0.15, 1.248, -0.2864, 1.136, -0.3983, 1.0, -0.4815, 0.8444, -0.5327, 0.6756, -0.55, 0.5, -0.5327, 0.3244, -0.4815, 0.1556, -0.3983, -1.323e-05, -0.2864, -0.1364, -0.15, -0.2483, 0.005585, -0.3315, 0.1744, -0.3827])
me_chem_barrel_leaking.materials.append(mat_rust)
me_chem_barrel_leaking.materials.append(mat_hazard)
me_chem_barrel_leaking.materials.append(mat_chem_residue)
me_chem_barrel_leaking.update()
me_chem_barrel_leaking_col_colonly = bpy.data.meshes.new('chem_barrel_leaking_col-colonly')
me_chem_barrel_leaking_col_colonly.from_pydata([(-0.292, -0.292, -0.44), (-0.292, -0.292, 0.44), (-0.292, 0.292, -0.44), (-0.292, 0.292, 0.44), (0.292, -0.292, -0.44), (0.292, -0.292, 0.44), (0.292, 0.292, -0.44), (0.292, 0.292, 0.44)], [], [(0, 1, 3, 2), (2, 3, 7, 6), (6, 7, 5, 4), (4, 5, 1, 0), (2, 6, 4, 0), (7, 3, 1, 5)])
me_chem_barrel_leaking_col_colonly.update()

# ---- objects
ob_chem_barrel_leaking = bpy.data.objects.new('chem_barrel_leaking', me_chem_barrel_leaking)
ob_l__chem__0 = bpy.data.objects.new('L__chem__0', None)
ob_chem_barrel_leaking_col_colonly = bpy.data.objects.new('chem_barrel_leaking_col-colonly', me_chem_barrel_leaking_col_colonly)

# ---- transforms, parenting, visibility, modifiers, constraints
ob_chem_barrel_leaking.location = (0.0, 0.0, 0.29)
ob_chem_barrel_leaking.rotation_euler = (1.571, 0.0, 0.4)
ob_l__chem__0.location = (0.35, -0.5, 0.25)
ob_l__chem__0.empty_display_size = 0.3
ob_chem_barrel_leaking_col_colonly.location = (-8.664e-10, 2.049e-09, 0.29)
ob_chem_barrel_leaking_col_colonly.rotation_euler = (1.571, 0.0, 0.4)
ob_chem_barrel_leaking_col_colonly.hide_render = True
ob_chem_barrel_leaking_col_colonly.display_type = 'WIRE'

# ---- collection membership
scene.collection.objects.link(ob_chem_barrel_leaking)
scene.collection.objects.link(ob_l__chem__0)
scene.collection.objects.link(ob_chem_barrel_leaking_col_colonly)

# ---- scene / render settings (as saved in the file)
scene.frame_start = 1; scene.frame_end = 250; scene.frame_set(1)
scene.render.engine = 'BLENDER_EEVEE_NEXT'
scene.render.bake_bias = 0.0
scene.render.bake_samples = 0
scene.cycles.sampling_pattern = 'TABULATED_SOBOL'
scene.eevee.use_volume_custom_range = False
bpy.context.view_layer.update()

# ---- added for rendering (the .blend has no active camera): camera
cam_auto = bpy.data.cameras.new('AutoCamera')
cam_auto.lens = 50.0
cam_auto.sensor_width = 36.0
cam_auto.clip_end = 1000.0
ob_auto_camera = bpy.data.objects.new('AutoCamera', cam_auto)
scene.collection.objects.link(ob_auto_camera)
ob_auto_camera.location = (3.57269, -4.33617, 2.88947)
ob_auto_camera.rotation_euler = (1.09748, -7.21219e-08, 0.694738)
scene.camera = ob_auto_camera
bpy.context.view_layer.update()
